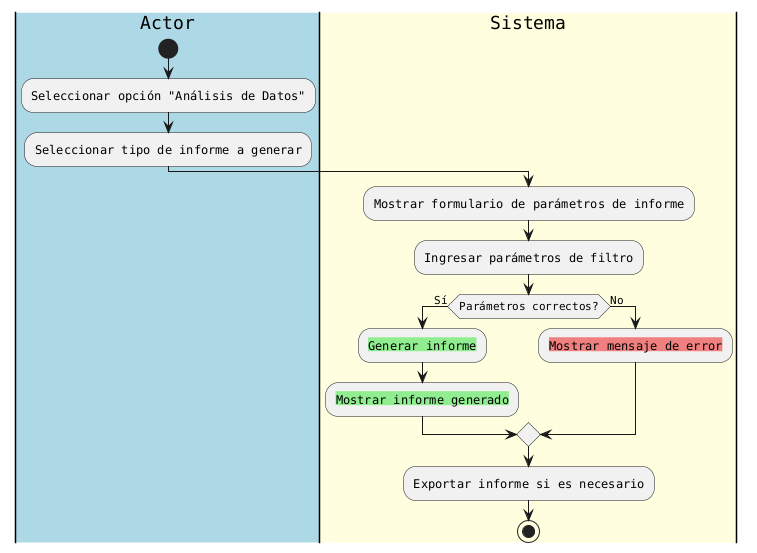

The diagram above was rendered by PlantUML. Its source (embedded in the PNG):
@startuml
skinparam actor {
    BackgroundColor #lightblue
    BorderColor black
    FontSize 12
}
skinparam rectangle {
    BackgroundColor #lightyellow
    BorderColor black
    FontSize 12
}
skinparam diamond {
    BackgroundColor #lightgreen
    BorderColor black
    FontSize 12
}
skinparam node {
    BackgroundColor #lightcoral
    BorderColor black
    FontSize 12
}
skinparam defaultFontName Courier

|#lightblue|Actor|
start
:Seleccionar opción "Análisis de Datos";
:Seleccionar tipo de informe a generar;

|#lightyellow|Sistema|
:Mostrar formulario de parámetros de informe;
:Ingresar parámetros de filtro;

if (Parámetros correctos?) then (Sí)
  :<back:lightgreen>Generar informe;
  :<back:lightgreen>Mostrar informe generado;
else (No)
  :<back:lightcoral>Mostrar mensaje de error;
endif
:Exportar informe si es necesario;
stop
@enduml